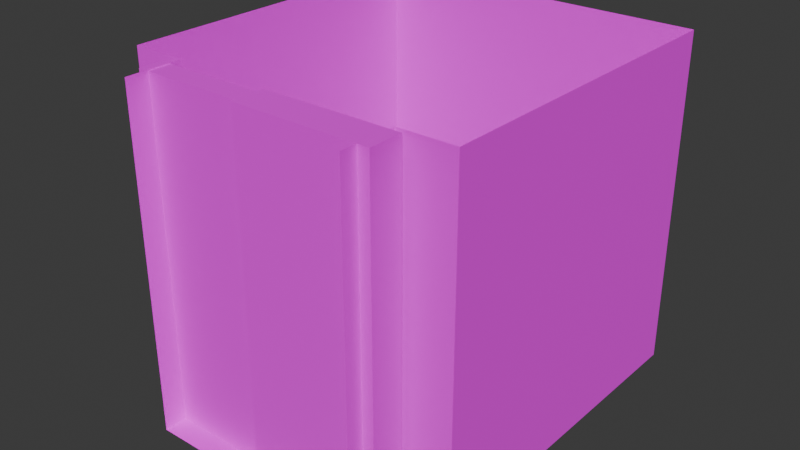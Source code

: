 # Source: Elevator.blend  (saved by Blender 4.2.66; exported with 4.5.12 LTS)
import bpy
from mathutils import Matrix  # noqa: F401  (used for matrix-valued properties, if any)

bpy.ops.wm.read_factory_settings(use_empty=True)
scene = bpy.context.scene
scene.name = 'Scene'

# ---- collections
col_collection = bpy.data.collections.new('Collection'); scene.collection.children.link(col_collection)

# ---- images (referenced by path relative to the original .blend; pixels are not part of the script)
import os
ASSET_DIR = os.environ.get("B2B_ASSET_DIR", "")  # directory of the original .blend (textures are referenced by path, not embedded)
HERE = os.path.dirname(os.path.abspath(__file__))  # packed textures are extracted next to this script under _unpacked/

def load_image(name, relpath, width, height, colorspace="sRGB"):
    """Load a texture the original file referenced (path relative to the .blend, or extracted next to this script)."""
    p = next((c for c in (os.path.join(HERE, relpath), os.path.join(ASSET_DIR, relpath)) if relpath and os.path.exists(c)), "")
    if p:
        img = bpy.data.images.load(p, check_existing=True)
        img.name = name
    else:  # same state as the original file: an image datablock whose file is absent (Cycles renders it pink)
        img = bpy.data.images.new(name, width, height)
        img.source = "FILE"
        img.filepath = "//" + (relpath or name)
    img.colorspace_settings.name = colorspace
    return img
img_crayola_13_grad_png = load_image('crayola-13-grad.png', 'crayola-13-grad.png', 1024, 1024, 'sRGB')

# ---- materials (node trees are filled in below, after node groups)
mat_gradcolor = bpy.data.materials.new('GradColor')

# ---- material node trees
mat_gradcolor.use_nodes = True; mat_gradcolor.node_tree.nodes.clear()
_N = mat_gradcolor.node_tree.nodes; _L = mat_gradcolor.node_tree.links
n0 = _N.new('ShaderNodeBsdfPrincipled'); n0.name = 'Principled BSDF'; n0.location = (409, 275)
n0.inputs[2].default_value = 1.0
n1 = _N.new('ShaderNodeOutputMaterial'); n1.name = 'Material Output'; n1.location = (699, 275)
n2 = _N.new('ShaderNodeUVMap'); n2.name = 'UV Map'; n2.location = (-956, 399)
n3 = _N.new('ShaderNodeSeparateXYZ'); n3.name = 'Separate XYZ'; n3.location = (-917, 241)
n4 = _N.new('ShaderNodeValToRGB'); n4.name = 'Color Ramp'; n4.location = (-735, 301)
while len(n4.color_ramp.elements) > 1: n4.color_ramp.elements.remove(n4.color_ramp.elements[-1])
n4.color_ramp.elements[0].position = 0.0; n4.color_ramp.elements[0].color = (0.0, 0.0, 0.0, 1.0)
_e = n4.color_ramp.elements.new(1.0); _e.color = (1.0, 1.0, 1.0, 1.0)
n5 = _N.new('ShaderNodeMix'); n5.name = 'Mix'; n5.location = (-239, 390)
n5.data_type = 'RGBA'
n5.blend_type = 'MULTIPLY'
n5.inputs[0].default_value = 1.0
n6 = _N.new('ShaderNodeAttribute'); n6.name = 'Attribute'; n6.location = (-586, 55)
n6.attribute_type = 'OBJECT'
n6.attribute_name = 'color'
n7 = _N.new('ShaderNodeTexImage'); n7.name = 'Image Texture'; n7.location = (-219, 84)
n7.image = img_crayola_13_grad_png
n7.extension = 'EXTEND'
n8 = _N.new('ShaderNodeMix'); n8.name = 'Mix.001'; n8.location = (69, 340)
n8.data_type = 'RGBA'
n8.blend_type = 'MULTIPLY'
n8.inputs[0].default_value = 1.0
_L.new(n0.outputs[0], n1.inputs[0])
_L.new(n2.outputs[0], n3.inputs[0])
_L.new(n3.outputs[1], n4.inputs[0])
_L.new(n4.outputs[0], n5.inputs[6])
_L.new(n6.outputs[0], n5.inputs[7])
_L.new(n5.outputs[2], n8.inputs[6])
_L.new(n7.outputs[0], n0.inputs[0])
n1.is_active_output = True

# ---- world
world_world = bpy.data.worlds.new('World'); scene.world = world_world
world_world.use_nodes = True; world_world.node_tree.nodes.clear()
_N = world_world.node_tree.nodes; _L = world_world.node_tree.links
n0 = _N.new('ShaderNodeOutputWorld'); n0.name = 'World Output'; n0.location = (300, 300)
n1 = _N.new('ShaderNodeBackground'); n1.name = 'Background'; n1.location = (10, 300)
n1.inputs[0].default_value = (0.05088, 0.05088, 0.05088, 1.0)
_L.new(n1.outputs[0], n0.inputs[0])
n0.is_active_output = True
world_world.color = (0.05088, 0.05088, 0.05088)
world_world.sun_shadow_jitter_overblur = 0.0

# ---- meshes
me_cube_001 = bpy.data.meshes.new('Cube.001')
me_cube_001.from_pydata([(-1.5, -1.5, 0.0), (-1.5, -1.5, 3.0), (-1.5, 1.5, 0.0), (-1.5, 1.5, 3.0), (1.5, -1.5, 0.0), (1.5, -1.5, 3.0), (1.5, 1.5, 0.0), (1.5, 1.5, 3.0), (1.0, 1.5, 0.0), (-1.0, 1.5, 0.0), (-1.0, 1.5, 3.0), (1.0, 1.5, 3.0), (-1.0, -1.5, 0.0), (1.0, -1.5, 0.0), (1.0, -1.5, 3.0), (-1.0, -1.5, 3.0), (-1.0, -2.0, 0.0), (1.0, -2.0, 0.0), (1.0, -2.0, 3.0), (-1.0, -2.0, 3.0), (-1.5, -1.5, 1.5), (-1.5, 1.5, 1.5), (1.5, 1.5, 1.5), (1.5, -1.5, 1.5), (-1.0, 1.5, 1.5), (1.0, 1.5, 1.5), (-1.0, -1.5, 1.5), (1.0, -1.5, 1.5), (-1.0, -2.0, 1.5), (1.0, -2.0, 1.5), (-1.44, -1.5, 1.4), (-1.44, -1.5, 2.2), (-1.39, -1.44, 2.0), (-1.39, -1.44, 2.15), (-1.05, -1.5, 1.4), (-1.05, -1.5, 2.2), (-1.1, -1.44, 2.0), (-1.1, -1.44, 2.15), (-1.44, -1.44, 2.2), (-1.44, -1.44, 1.4), (-1.05, -1.44, 1.4), (-1.05, -1.44, 2.2), (-1.39, -1.47, 2.0), (-1.39, -1.47, 2.15), (-1.1, -1.47, 2.0), (-1.1, -1.47, 2.15)], [], [(20, 1, 3, 21), (25, 11, 7, 22), (22, 7, 5, 23), (9, 8, 13, 12), (8, 6, 4, 13), (2, 9, 12, 0), (21, 3, 10, 24), (24, 10, 11, 25), (20, 0, 12, 26), (27, 13, 4, 23), (27, 14, 18, 29), (26, 12, 16, 28), (12, 13, 17, 16), (15, 26, 28, 19), (13, 27, 29, 17), (14, 27, 23, 5), (1, 20, 26, 15), (9, 24, 25, 8), (2, 21, 24, 9), (6, 22, 23, 4), (8, 25, 22, 6), (0, 20, 21, 2), (30, 31, 38, 39), (37, 36, 44, 45), (40, 41, 35, 34), (39, 40, 34, 30), (41, 38, 31, 35), (33, 32, 39, 38), (32, 36, 40, 39), (37, 33, 38, 41), (36, 37, 41, 40), (42, 43, 45, 44), (36, 32, 42, 44), (33, 37, 45, 43), (32, 33, 43, 42)])
_uv = me_cube_001.uv_layers.new(name='UVMap')
_uv.uv.foreach_set('vector', [0.6526, 0.7052, 0.6526, 0.9543, 0.6526, 0.9543, 0.6526, 0.7052, 0.6526, 0.7052, 0.6526, 0.9543, 0.6526, 0.9543, 0.6526, 0.7052, 0.6526, 0.7052, 0.6526, 0.9543, 0.6526, 0.9543, 0.6526, 0.7052, 0.6526, 0.9543, 0.6526, 0.9543, 0.6526, 0.9543, 0.6526, 0.9543, 0.6526, 0.9543, 0.6526, 0.9543, 0.6526, 0.9543, 0.6526, 0.9543, 0.6526, 0.9543, 0.6526, 0.9543, 0.6526, 0.9543, 0.6526, 0.9543, 0.6526, 0.7052, 0.6526, 0.9543, 0.6526, 0.9543, 0.6526, 0.7052, 0.6526, 0.7052, 0.6526, 0.9543, 0.6526, 0.9543, 0.6526, 0.7052, 0.6526, 0.7052, 0.6526, 0.9543, 0.6526, 0.9543, 0.6526, 0.7052, 0.6526, 0.7052, 0.6526, 0.9543, 0.6526, 0.9543, 0.6526, 0.7052, 0.6526, 0.7052, 0.6526, 0.9543, 0.6526, 0.9543, 0.6526, 0.7052, 0.6526, 0.7052, 0.6526, 0.9543, 0.6526, 0.9543, 0.6526, 0.7052, 0.6526, 0.9543, 0.6526, 0.9543, 0.6526, 0.9543, 0.6526, 0.9543, 0.6526, 0.9543, 0.6526, 0.7052, 0.6526, 0.7052, 0.6526, 0.9543, 0.6526, 0.9543, 0.6526, 0.7052, 0.6526, 0.7052, 0.6526, 0.9543, 0.6526, 0.9543, 0.6526, 0.7052, 0.6526, 0.7052, 0.6526, 0.9543, 0.6526, 0.9543, 0.6526, 0.7052, 0.6526, 0.7052, 0.6526, 0.9543, 0.6526, 0.9543, 0.6526, 0.7052, 0.6526, 0.7052, 0.6526, 0.9543, 0.6526, 0.9543, 0.6526, 0.7052, 0.6526, 0.7052, 0.6526, 0.9543, 0.6526, 0.9543, 0.6526, 0.7052, 0.6526, 0.7052, 0.6526, 0.9543, 0.6526, 0.9543, 0.6526, 0.7052, 0.6526, 0.7052, 0.6526, 0.9543, 0.6526, 0.9543, 0.6526, 0.7052, 0.6526, 0.7052, 0.6526, 0.9543, 0.375, 0.0, 0.625, 0.0, 0.625, 0.25, 0.375, 0.25, 0.6094, 0.4679, 0.3906, 0.4679, 0.3906, 0.4679, 0.6094, 0.4679, 0.375, 0.5, 0.625, 0.5, 0.625, 0.75, 0.375, 0.75, 0.125, 0.5, 0.375, 0.5, 0.375, 0.75, 0.125, 0.75, 0.625, 0.5, 0.875, 0.5, 0.875, 0.75, 0.625, 0.75, 0.6094, 0.2821, 0.3906, 0.2821, 0.375, 0.25, 0.625, 0.25, 0.3906, 0.2821, 0.3906, 0.4679, 0.375, 0.5, 0.375, 0.25, 0.6094, 0.4679, 0.6094, 0.2821, 0.625, 0.25, 0.625, 0.5, 0.3906, 0.4679, 0.6094, 0.4679, 0.625, 0.5, 0.375, 0.5, 0.3906, 0.2821, 0.6094, 0.2821, 0.6094, 0.4679, 0.3906, 0.4679, 0.3906, 0.4679, 0.3906, 0.2821, 0.3906, 0.2821, 0.3906, 0.4679, 0.6094, 0.2821, 0.6094, 0.4679, 0.6094, 0.4679, 0.6094, 0.2821, 0.3906, 0.2821, 0.6094, 0.2821, 0.6094, 0.2821, 0.3906, 0.2821])
me_cube_001.materials.append(mat_gradcolor)
me_cube_001.update()
me_cube_002 = bpy.data.meshes.new('Cube.002')
me_cube_002.from_pydata([(0.0, -0.1, -1.0), (0.0, -0.1, 2.0), (-3.258e-08, 0.2, -1.0), (-3.258e-08, 0.2, 2.0), (1.2, -0.1, -1.0), (1.2, -0.1, 2.0), (1.2, 0.2, -1.0), (1.2, 0.2, 2.0), (0.0, -0.1, 0.5), (-3.258e-08, 0.2, 0.5), (1.2, 0.2, 0.5), (1.2, -0.1, 0.5)], [], [(8, 1, 3, 9), (9, 3, 7, 10), (10, 7, 5, 11), (11, 5, 1, 8), (2, 6, 4, 0), (7, 3, 1, 5), (4, 11, 8, 0), (6, 10, 11, 4), (2, 9, 10, 6), (0, 8, 9, 2)])
_uv = me_cube_002.uv_layers.new(name='UVMap')
_uv.uv.foreach_set('vector', [0.6624, 0.5781, 0.6624, 0.9547, 0.6624, 0.9547, 0.6624, 0.5781, 0.6624, 0.5781, 0.6624, 0.9547, 0.6624, 0.9547, 0.6624, 0.5781, 0.6624, 0.5781, 0.6624, 0.9547, 0.6624, 0.9547, 0.6624, 0.5781, 0.6624, 0.5781, 0.6624, 0.9547, 0.6624, 0.9547, 0.6624, 0.5781, 0.6624, 0.9547, 0.6624, 0.9547, 0.6624, 0.9547, 0.6624, 0.9547, 0.6624, 0.9547, 0.6624, 0.9547, 0.6624, 0.9547, 0.6624, 0.9547, 0.6624, 0.9547, 0.6624, 0.5768, 0.6624, 0.5768, 0.6624, 0.9547, 0.6624, 0.9547, 0.6624, 0.5768, 0.6624, 0.5768, 0.6624, 0.9547, 0.6624, 0.9547, 0.6624, 0.5768, 0.6624, 0.5768, 0.6624, 0.9547, 0.6624, 0.9547, 0.6624, 0.5768, 0.6624, 0.5768, 0.6624, 0.9547])
me_cube_002.materials.append(mat_gradcolor)
me_cube_002.update()
me_cube_003 = bpy.data.meshes.new('Cube.003')
me_cube_003.from_pydata([(0.0, -0.1, -1.0), (0.0, -0.1, 1.99), (0.0, 0.1, -1.0), (0.0, 0.1, 1.99), (1.1, -0.1, -1.0), (1.1, -0.1, 1.99), (1.1, 0.1, -1.0), (1.1, 0.1, 1.99), (0.0, -0.1, 0.495), (0.0, 0.1, 0.495), (1.1, 0.1, 0.495), (1.1, -0.1, 0.495)], [], [(8, 1, 3, 9), (9, 3, 7, 10), (10, 7, 5, 11), (11, 5, 1, 8), (2, 6, 4, 0), (7, 3, 1, 5), (4, 11, 8, 0), (6, 10, 11, 4), (2, 9, 10, 6), (0, 8, 9, 2)])
_uv = me_cube_003.uv_layers.new(name='UVMap')
_uv.uv.foreach_set('vector', [0.6624, 0.5768, 0.6624, 0.9522, 0.6624, 0.9522, 0.6624, 0.5768, 0.6624, 0.5768, 0.6624, 0.9522, 0.6624, 0.9522, 0.6624, 0.5768, 0.6624, 0.5768, 0.6624, 0.9522, 0.6624, 0.9522, 0.6624, 0.5768, 0.6624, 0.5768, 0.6624, 0.9522, 0.6624, 0.9522, 0.6624, 0.5768, 0.6624, 0.9547, 0.6624, 0.9547, 0.6624, 0.9547, 0.6624, 0.9547, 0.6624, 0.9522, 0.6624, 0.9522, 0.6624, 0.9522, 0.6624, 0.9522, 0.6624, 0.9547, 0.6624, 0.5781, 0.6624, 0.5781, 0.6624, 0.9547, 0.6624, 0.9547, 0.6624, 0.5781, 0.6624, 0.5781, 0.6624, 0.9547, 0.6624, 0.9547, 0.6624, 0.5781, 0.6624, 0.5781, 0.6624, 0.9547, 0.6624, 0.9547, 0.6624, 0.5781, 0.6624, 0.5781, 0.6624, 0.9547])
me_cube_003.materials.append(mat_gradcolor)
me_cube_003.update()
me_cube_005 = bpy.data.meshes.new('Cube.005')
me_cube_005.from_pydata([(-0.1, 0.0, -0.1), (-0.1, 0.0, 0.1), (-0.1, 0.2, -0.1), (-0.1, 0.2, 0.1), (0.1, 0.0, -0.1), (0.1, 0.0, 0.1), (0.1, 0.2, -0.1), (0.1, 0.2, 0.1)], [], [(0, 1, 3, 2), (2, 3, 7, 6), (6, 7, 5, 4), (2, 6, 4, 0), (7, 3, 1, 5)])
_uv = me_cube_005.uv_layers.new(name='UVMap')
_uv.uv.foreach_set('vector', [0.375, 0.0, 0.625, 0.0, 0.625, 0.25, 0.375, 0.25, 0.375, 0.25, 0.625, 0.25, 0.625, 0.5, 0.375, 0.5, 0.375, 0.5, 0.625, 0.5, 0.625, 0.75, 0.375, 0.75, 0.125, 0.5, 0.375, 0.5, 0.375, 0.75, 0.125, 0.75, 0.625, 0.5, 0.875, 0.5, 0.875, 0.75, 0.625, 0.75])
me_cube_005.update()

# ---- objects
ob_cabin = bpy.data.objects.new('Cabin', me_cube_001)
ob_doorbig = bpy.data.objects.new('DoorBig', me_cube_002)
ob_doorsmall = bpy.data.objects.new('DoorSmall', me_cube_003)
ob_button = bpy.data.objects.new('Button', me_cube_005)

# ---- transforms, parenting, visibility, modifiers, constraints
ob_cabin.location = (0.0, 0.0, 0.0)
ob_doorbig.location = (1.1, -1.65, 1.0)
ob_doorbig.rotation_euler = (0.0, -0.0, -3.142)
ob_doorsmall.location = (0.0, -1.7, 1.0)
ob_doorsmall.rotation_euler = (0.0, -0.0, -3.142)
ob_button.location = (0.0, -1.5, 1.7)

# ---- collection membership
col_collection.objects.link(ob_cabin)
col_collection.objects.link(ob_doorbig)
col_collection.objects.link(ob_doorsmall)
col_collection.objects.link(ob_button)

# ---- scene / render settings (as saved in the file)
scene.frame_start = 1; scene.frame_end = 250; scene.frame_set(1)
scene.render.engine = 'BLENDER_EEVEE_NEXT'
bpy.context.view_layer.update()

# ---- added for rendering (the .blend has no active camera and no usable light): camera, sun
cam_auto = bpy.data.cameras.new('AutoCamera')
cam_auto.lens = 50.0
cam_auto.sensor_width = 36.0
cam_auto.clip_end = 1000.0
ob_auto_camera = bpy.data.objects.new('AutoCamera', cam_auto)
scene.collection.objects.link(ob_auto_camera)
ob_auto_camera.location = (5.08874, -6.35648, 5.57099)
ob_auto_camera.rotation_euler = (1.09748, -7.21219e-08, 0.694738)
scene.camera = ob_auto_camera
light_auto_sun = bpy.data.lights.new('AutoSun', 'SUN')
light_auto_sun.energy = 3.0
light_auto_sun.angle = 0.0523599
ob_auto_sun = bpy.data.objects.new('AutoSun', light_auto_sun)
scene.collection.objects.link(ob_auto_sun)
ob_auto_sun.rotation_euler = (0.872665, 0.174533, 0.523599)
bpy.context.view_layer.update()
